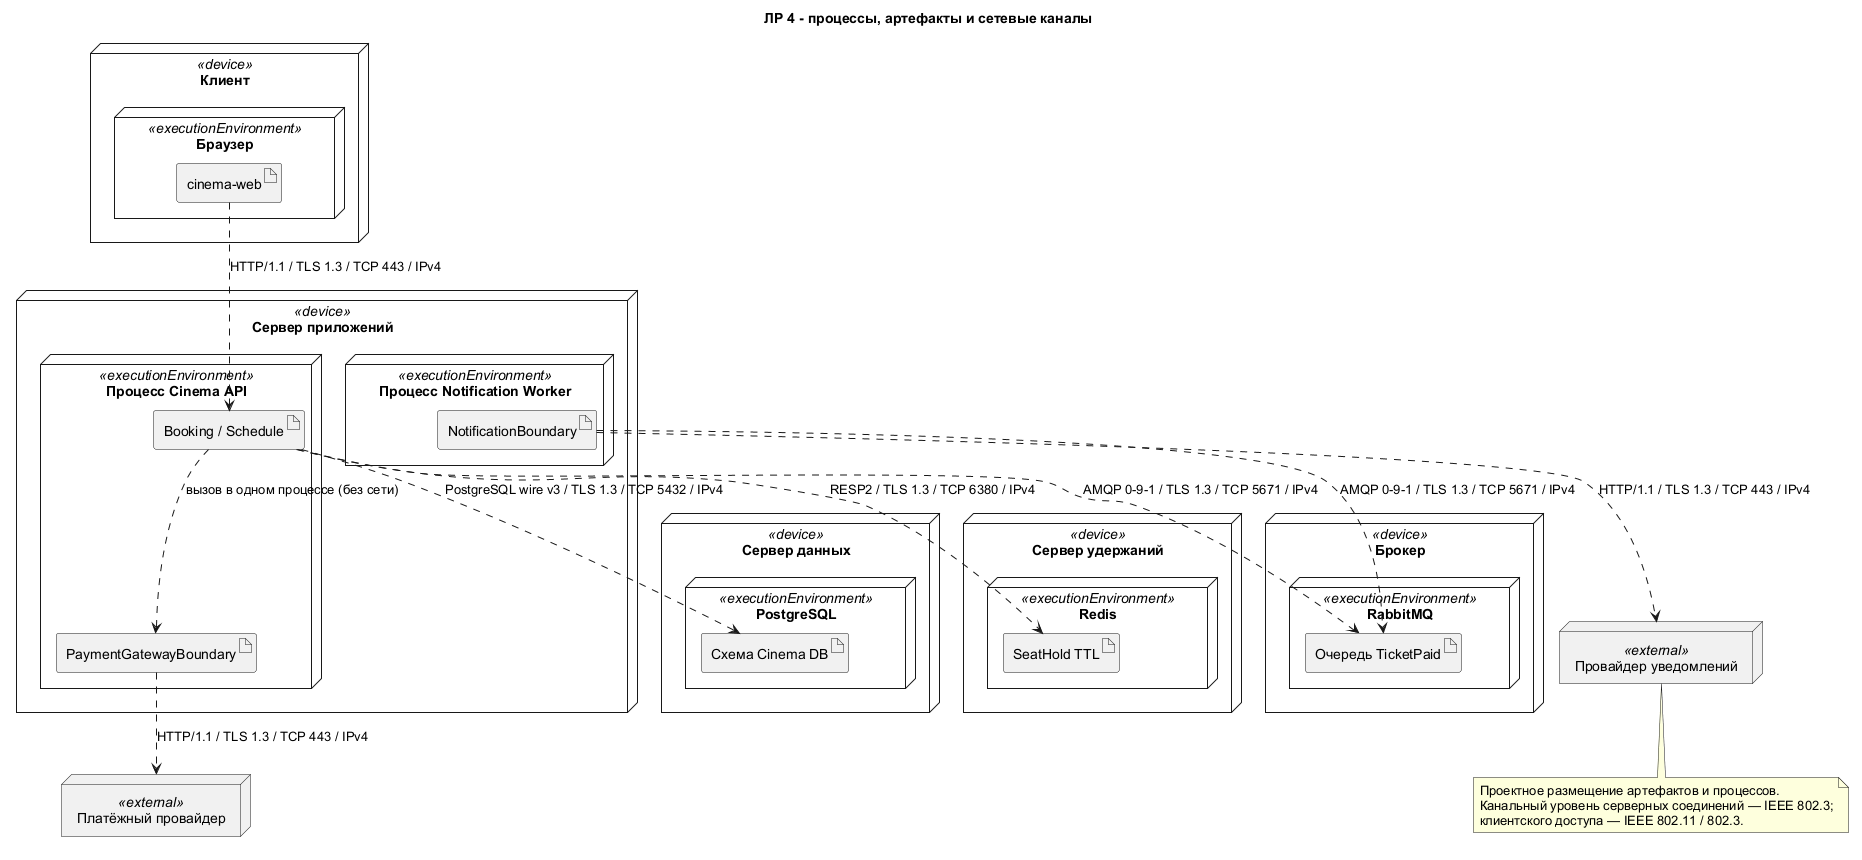

The diagram above was rendered by PlantUML. Its source (embedded in the PNG):
@startuml
skinparam defaultFontName Arial
skinparam componentStyle rectangle
title ЛР 4 - процессы, артефакты и сетевые каналы
node "Клиент" <<device>> {
 node "Браузер" <<executionEnvironment>> {
 artifact "cinema-web" as web
 }
}
node "Сервер приложений" <<device>> {
 node "Процесс Cinema API" <<executionEnvironment>> {
 artifact "Booking / Schedule" as api
 artifact "PaymentGatewayBoundary" as payment
 }
 node "Процесс Notification Worker" <<executionEnvironment>> {
 artifact "NotificationBoundary" as worker
 }
}
node "Сервер данных" <<device>> {
 node "PostgreSQL" <<executionEnvironment>> {
 artifact "Схема Cinema DB" as db
 }
}
node "Сервер удержаний" <<device>> {
 node "Redis" <<executionEnvironment>> {
 artifact "SeatHold TTL" as holds
 }
}
node "Брокер" <<device>> {
 node "RabbitMQ" <<executionEnvironment>> {
 artifact "Очередь TicketPaid" as queue
 }
}
node "Платёжный провайдер" as gateway <<external>>
node "Провайдер уведомлений" as provider <<external>>
web ..> api : HTTP/1.1 / TLS 1.3 / TCP 443 / IPv4
api ..> db : PostgreSQL wire v3 / TLS 1.3 / TCP 5432 / IPv4
api ..> holds : RESP2 / TLS 1.3 / TCP 6380 / IPv4
api ..> payment : вызов в одном процессе (без сети)
payment ..> gateway : HTTP/1.1 / TLS 1.3 / TCP 443 / IPv4
api ..> queue : AMQP 0-9-1 / TLS 1.3 / TCP 5671 / IPv4
worker ..> queue : AMQP 0-9-1 / TLS 1.3 / TCP 5671 / IPv4
worker ..> provider : HTTP/1.1 / TLS 1.3 / TCP 443 / IPv4
note bottom
 Проектное размещение артефактов и процессов.
 Канальный уровень серверных соединений — IEEE 802.3;
 клиентского доступа — IEEE 802.11 / 802.3.
end note
@enduml